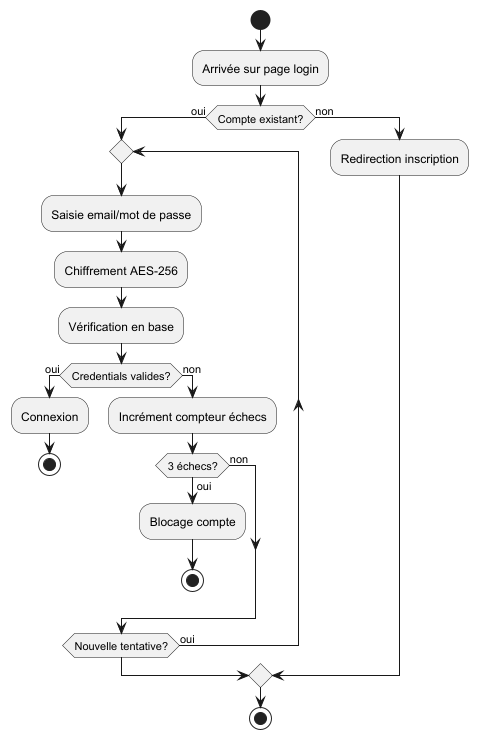

The diagram above was rendered by PlantUML. Its source (embedded in the PNG):
@startuml
start
:Arrivée sur page login;
if (Compte existant?) then (oui)
  repeat
    :Saisie email/mot de passe;
    :Chiffrement AES-256;
    :Vérification en base;
    if (Credentials valides?) then (oui)
      :Connexion;
      stop
    else (non)
      :Incrément compteur échecs;
      if (3 échecs?) then (oui)
        :Blocage compte;
        stop
      else (non)
      endif
    endif
  repeat while (Nouvelle tentative?) is (oui)
else (non)
  :Redirection inscription;
endif
stop
@enduml